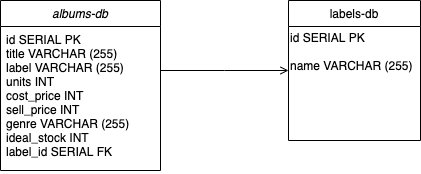

The diagram above was exported from draw.io. Its source (the exported page's mxGraphModel, read from the mxfile embedded in the PNG):
<mxGraphModel dx="224" dy="614" grid="1" gridSize="10" guides="1" tooltips="1" connect="1" arrows="1" fold="1" page="1" pageScale="1" pageWidth="827" pageHeight="1169" math="0" shadow="0">
  <root>
    <mxCell id="WIyWlLk6GJQsqaUBKTNV-0" />
    <mxCell id="WIyWlLk6GJQsqaUBKTNV-1" parent="WIyWlLk6GJQsqaUBKTNV-0" />
    <mxCell id="zkfFHV4jXpPFQw0GAbJ--0" value="albums-db" style="swimlane;fontStyle=2;align=center;verticalAlign=top;childLayout=stackLayout;horizontal=1;startSize=26;horizontalStack=0;resizeParent=1;resizeLast=0;collapsible=1;marginBottom=0;rounded=0;shadow=0;strokeWidth=1;" parent="WIyWlLk6GJQsqaUBKTNV-1" vertex="1">
      <mxGeometry x="220" y="120" width="160" height="170" as="geometry">
        <mxRectangle x="230" y="140" width="160" height="26" as="alternateBounds" />
      </mxGeometry>
    </mxCell>
    <mxCell id="zkfFHV4jXpPFQw0GAbJ--1" value="id SERIAL PK&#10;title VARCHAR (255)&#10;label VARCHAR (255)&#10;units INT&#10;cost_price INT&#10;sell_price INT&#10;genre VARCHAR (255)&#10;ideal_stock INT&#10;label_id SERIAL FK" style="text;align=left;verticalAlign=top;spacingLeft=4;spacingRight=4;overflow=hidden;rotatable=0;points=[[0,0.5],[1,0.5]];portConstraint=eastwest;" parent="zkfFHV4jXpPFQw0GAbJ--0" vertex="1">
      <mxGeometry y="26" width="160" height="144" as="geometry" />
    </mxCell>
    <mxCell id="zkfFHV4jXpPFQw0GAbJ--17" value="labels-db" style="swimlane;fontStyle=0;align=center;verticalAlign=top;childLayout=stackLayout;horizontal=1;startSize=26;horizontalStack=0;resizeParent=1;resizeLast=0;collapsible=1;marginBottom=0;rounded=0;shadow=0;strokeWidth=1;" parent="WIyWlLk6GJQsqaUBKTNV-1" vertex="1">
      <mxGeometry x="508" y="120" width="132" height="140" as="geometry">
        <mxRectangle x="550" y="140" width="160" height="26" as="alternateBounds" />
      </mxGeometry>
    </mxCell>
    <mxCell id="K7ELWw-tVFvfoadI-fxa-2" value="id SERIAL PK&lt;br&gt;&lt;br&gt;name VARCHAR (255)" style="text;html=1;align=left;verticalAlign=middle;resizable=0;points=[];autosize=1;" vertex="1" parent="zkfFHV4jXpPFQw0GAbJ--17">
      <mxGeometry y="26" width="132" height="50" as="geometry" />
    </mxCell>
    <mxCell id="zkfFHV4jXpPFQw0GAbJ--26" value="" style="endArrow=open;shadow=0;strokeWidth=1;rounded=0;endFill=1;edgeStyle=elbowEdgeStyle;elbow=vertical;" parent="WIyWlLk6GJQsqaUBKTNV-1" source="zkfFHV4jXpPFQw0GAbJ--0" target="zkfFHV4jXpPFQw0GAbJ--17" edge="1">
      <mxGeometry x="0.5" y="41" relative="1" as="geometry">
        <mxPoint x="380" y="192" as="sourcePoint" />
        <mxPoint x="540" y="192" as="targetPoint" />
        <mxPoint x="-40" y="32" as="offset" />
      </mxGeometry>
    </mxCell>
  </root>
</mxGraphModel>